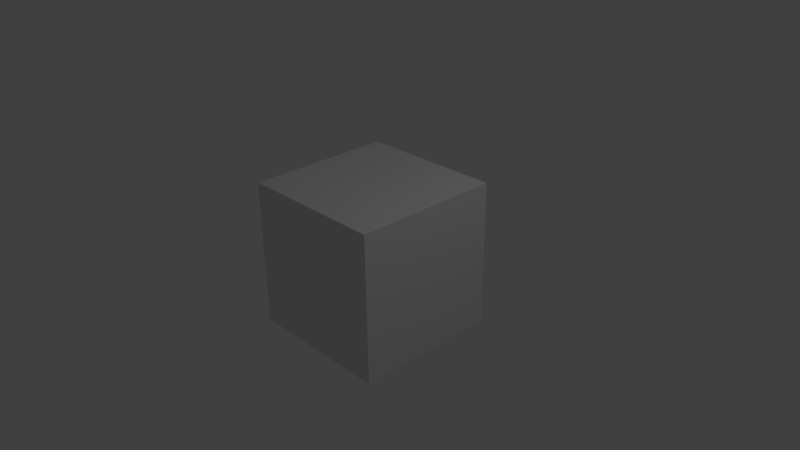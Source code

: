 # Source: Simple_Scene_268_x64.blend  (saved by Blender 2.68.0; exported with 4.5.12 LTS)
import bpy
from mathutils import Matrix  # noqa: F401  (used for matrix-valued properties, if any)

bpy.ops.wm.read_factory_settings(use_empty=True)
scene = bpy.context.scene
scene.name = 'Scene'

# ---- collections
col_collection_1 = bpy.data.collections.new('Collection 1'); scene.collection.children.link(col_collection_1)

# ---- materials (node trees are filled in below, after node groups)
mat_material = bpy.data.materials.new('Material')
mat_material.alpha_threshold = 0.0
mat_material.use_transparent_shadow = False
mat_material.roughness = 0.5
mat_material.line_color = (0.0, 0.0, 0.0, 1.0)

# ---- material node trees

# ---- world
world_world = bpy.data.worlds.new('World'); scene.world = world_world
world_world.color = (0.05088, 0.05088, 0.05088)
world_world.use_sun_shadow = False
world_world.sun_shadow_jitter_overblur = 0.0
world_world.cycles.sampling_method = 'MANUAL'
world_world.cycles.sample_map_resolution = 256

# ---- cameras
cam_camera = bpy.data.cameras.new('Camera')
cam_camera.clip_end = 100.0
cam_camera.lens = 35.0
cam_camera.sensor_width = 32.0
cam_camera.sensor_height = 18.0
cam_camera.ortho_scale = 7.314
cam_camera.dof.focus_distance = 0.0
cam_camera.dof.aperture_fstop = 128.0

# ---- lights
light_lamp = bpy.data.lights.new('Lamp', 'POINT')
light_lamp.transmission_factor = 0.0
light_lamp.cutoff_distance = 30.0
light_lamp.energy = 100.0
light_lamp.shadow_buffer_clip_start = 1.001
light_lamp.shadow_soft_size = 1.0
light_lamp.shadow_maximum_resolution = 0.006
light_lamp.use_absolute_resolution = True
light_lamp.cycles.use_multiple_importance_sampling = False

# ---- meshes
me_cube = bpy.data.meshes.new('Cube')
me_cube.from_pydata([(1.0, 1.0, -1.0), (1.0, -1.0, -1.0), (-1.0, -1.0, -1.0), (-1.0, 1.0, -1.0), (1.0, 1.0, 1.0), (1.0, -1.0, 1.0), (-1.0, -1.0, 1.0), (-1.0, 1.0, 1.0)], [], [(0, 1, 2, 3), (4, 7, 6, 5), (0, 4, 5, 1), (1, 5, 6, 2), (2, 6, 7, 3), (4, 0, 3, 7)])
me_cube.materials.append(mat_material)
me_cube.use_remesh_preserve_volume = False
me_cube.use_remesh_preserve_attributes = False
me_cube.use_mirror_vertex_groups = False
me_cube.update()

# ---- objects
ob_cube = bpy.data.objects.new('Cube', me_cube)
ob_lamp = bpy.data.objects.new('Lamp', light_lamp)
ob_camera = bpy.data.objects.new('Camera', cam_camera)

# ---- transforms, parenting, visibility, modifiers, constraints
ob_cube.location = (0.0, 0.0, 0.0)
ob_cube.lock_rotations_4d = False
ob_cube.empty_display_type = 'ARROWS'
ob_cube.lineart.crease_threshold = 0.0
ob_lamp.location = (4.076, 1.005, 5.904)
ob_lamp.rotation_euler = (0.6503, 0.05522, 1.866)
ob_lamp.lock_rotations_4d = False
ob_lamp.empty_display_type = 'ARROWS'
ob_lamp.color = (0.0, 0.0, 0.0, 0.0)
ob_lamp.lineart.crease_threshold = 0.0
ob_camera.location = (7.481, -6.508, 5.344)
ob_camera.rotation_euler = (1.109, 0.01082, 0.8149)
ob_camera.lock_rotations_4d = False
ob_camera.empty_display_type = 'ARROWS'
ob_camera.color = (0.0, 0.0, 0.0, 0.0)
ob_camera.display_type = 'WIRE'
ob_camera.lineart.crease_threshold = 0.0

# ---- collection membership
col_collection_1.objects.link(ob_cube)
col_collection_1.objects.link(ob_lamp)
col_collection_1.objects.link(ob_camera)

# ---- scene / render settings (as saved in the file)
scene.camera = ob_camera
scene.frame_start = 1; scene.frame_end = 250; scene.frame_set(1)
scene.render.engine = 'BLENDER_EEVEE_NEXT'
scene.render.image_settings.color_mode = 'RGB'
scene.render.image_settings.compression = 90
scene.render.resolution_percentage = 50
scene.render.dither_intensity = 0.0
scene.render.bake_margin = 2
scene.render.bake_bias = 0.0
scene.cycles.use_denoising = False
scene.cycles.samples = 10
scene.cycles.sampling_pattern = 'TABULATED_SOBOL'
scene.cycles.light_sampling_threshold = 0.0
scene.cycles.use_adaptive_sampling = False
scene.cycles.use_light_tree = False
scene.cycles.blur_glossy = 0.0
scene.cycles.volume_bounces = 1
scene.cycles.pixel_filter_type = 'GAUSSIAN'
scene.cycles.sample_clamp_indirect = 0.0
scene.view_settings.view_transform = 'Standard'
bpy.context.view_layer.update()
